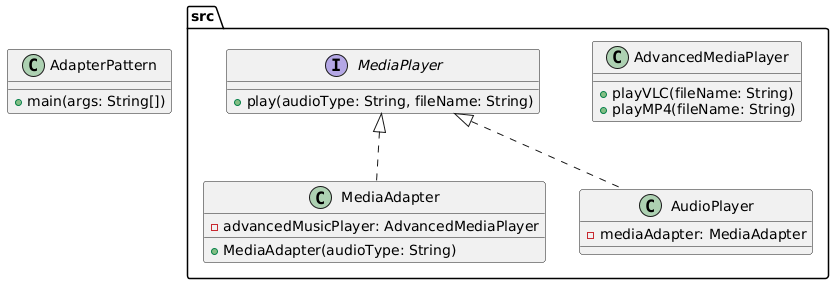

The diagram above was rendered by PlantUML. Its source (embedded in the PNG):
@startuml
package src {
  interface MediaPlayer {
    +play(audioType: String, fileName: String)
  }
  class AdvancedMediaPlayer {
    +playVLC(fileName: String)
    +playMP4(fileName: String)
  }
  class MediaAdapter {
    -advancedMusicPlayer: AdvancedMediaPlayer
    +MediaAdapter(audioType: String)
  }
  class AudioPlayer {
    -mediaAdapter: MediaAdapter
  }
  MediaPlayer <|.. MediaAdapter
  MediaPlayer <|.. AudioPlayer
}
class AdapterPattern {
  +main(args: String[])
}
@enduml